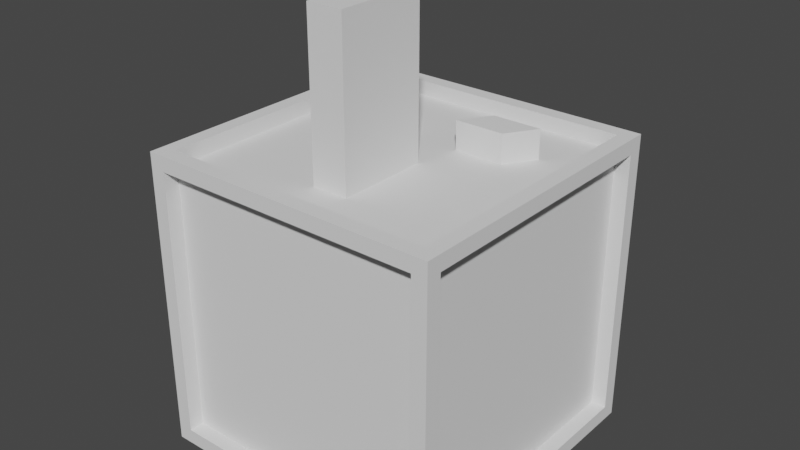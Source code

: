 # Source: Sniper.blend  (saved by Blender 3.4.6; exported with 4.5.12 LTS)
import bpy
from mathutils import Matrix  # noqa: F401  (used for matrix-valued properties, if any)

bpy.ops.wm.read_factory_settings(use_empty=True)
scene = bpy.context.scene
scene.name = 'Scene'

# ---- collections
col_collection = bpy.data.collections.new('Collection'); scene.collection.children.link(col_collection)

# ---- world
world_world = bpy.data.worlds.new('World'); scene.world = world_world
world_world.use_nodes = True; world_world.node_tree.nodes.clear()
_N = world_world.node_tree.nodes; _L = world_world.node_tree.links
n0 = _N.new('ShaderNodeOutputWorld'); n0.name = 'World Output'; n0.location = (300, 300)
n1 = _N.new('ShaderNodeBackground'); n1.name = 'Background'; n1.location = (10, 300)
n1.inputs[0].default_value = (0.05088, 0.05088, 0.05088, 1.0)
_L.new(n1.outputs[0], n0.inputs[0])
n0.is_active_output = True
world_world.color = (0.05088, 0.05088, 0.05088)
world_world.use_sun_shadow = False
world_world.sun_shadow_jitter_overblur = 0.0

# ---- meshes
me_cube = bpy.data.meshes.new('Cube')
me_cube.from_pydata([(0.8, 0.8, -0.8), (0.8, -0.8, -0.8), (0.8, 0.8, 0.8), (0.8, -0.8, 0.8), (-0.8, 0.8, -0.8), (-0.8, -0.8, -0.8), (-0.8, 0.8, 0.8), (-0.8, -0.8, 0.8), (0.72, 0.8, -0.72), (-0.72, 0.8, -0.72), (-0.72, 0.8, 0.72), (0.72, 0.8, 0.72), (0.72, -0.72, 0.8), (0.72, 0.72, 0.8), (-0.72, 0.72, 0.8), (-0.72, -0.72, 0.8), (-0.8, -0.72, 0.72), (-0.8, 0.72, 0.72), (-0.8, 0.72, -0.72), (-0.8, -0.72, -0.72), (-0.72, -0.8, -0.72), (0.72, -0.8, -0.72), (0.72, -0.8, 0.72), (-0.72, -0.8, 0.72), (0.8, -0.72, -0.72), (0.8, 0.72, -0.72), (0.8, 0.72, 0.72), (0.8, -0.72, 0.72), (-0.72, -0.72, -0.8), (-0.72, 0.72, -0.8), (0.72, 0.72, -0.8), (0.72, -0.72, -0.8), (-0.72, 0.72, -0.72), (-0.72, -0.72, -0.72), (0.72, -0.72, -0.72), (0.72, 0.72, -0.72), (0.72, 0.72, -0.72), (0.72, -0.72, -0.72), (0.72, -0.72, 0.72), (0.72, 0.72, 0.72), (-0.72, 0.72, -0.72), (0.72, 0.72, -0.72), (0.72, 0.72, 0.72), (-0.72, 0.72, 0.72), (-0.72, -0.72, 0.72), (-0.72, 0.72, 0.72), (-0.72, -0.72, -0.72), (-0.72, 0.72, -0.72), (0.72, 0.72, 0.72), (0.72, -0.72, 0.72), (-0.72, -0.72, 0.72), (-0.72, 0.72, 0.72), (0.72, -0.72, -0.72), (-0.72, -0.72, -0.72), (-0.72, -0.72, 0.72), (0.72, -0.72, 0.72), (0.14, 0.24, 0.8733), (0.24, 0.4, 0.8733), (0.14, 0.24, 0.7133), (0.24, 0.4, 0.7133), (0.4, 0.24, 0.8733), (0.5, 0.4, 0.8733), (0.4, 0.24, 0.7133), (0.5, 0.4, 0.7133), (-0.4, 0.24, 0.8733), (-0.5, 0.4, 0.8733), (-0.4, 0.24, 0.7133), (-0.5, 0.4, 0.7133), (-0.14, 0.24, 0.8733), (-0.24, 0.4, 0.8733), (-0.14, 0.24, 0.7133), (-0.24, 0.4, 0.7133), (-0.096, -0.476, 0.8893), (-0.096, 0.016, 0.8893), (-0.096, -0.476, 0.6973), (-0.096, 0.016, 0.6973), (0.096, -0.476, 0.8893), (0.096, 0.016, 0.8893), (0.096, -0.476, 0.6973), (0.096, 0.016, 0.6973), (-0.096, -0.476, 1.049), (-0.096, 0.016, 1.049), (0.096, 0.016, 1.049), (0.096, -0.476, 1.049), (-0.096, -0.476, 1.549), (-0.096, 0.016, 1.549), (0.096, 0.016, 1.549), (0.096, -0.476, 1.549)], [], [(9, 10, 43, 40), (14, 15, 50, 51), (17, 18, 47, 45), (21, 22, 55, 52), (26, 27, 38, 39), (29, 30, 35, 32), (0, 4, 9, 8), (4, 6, 10, 9), (6, 2, 11, 10), (2, 0, 8, 11), (3, 2, 13, 12), (2, 6, 14, 13), (6, 7, 15, 14), (7, 3, 12, 15), (7, 6, 17, 16), (6, 4, 18, 17), (4, 5, 19, 18), (5, 7, 16, 19), (5, 1, 21, 20), (1, 3, 22, 21), (3, 7, 23, 22), (7, 5, 20, 23), (1, 0, 25, 24), (0, 2, 26, 25), (2, 3, 27, 26), (3, 1, 24, 27), (5, 4, 29, 28), (4, 0, 30, 29), (0, 1, 31, 30), (1, 5, 28, 31), (28, 29, 32, 33), (30, 31, 34, 35), (31, 28, 33, 34), (27, 24, 37, 38), (25, 26, 39, 36), (24, 25, 36, 37), (8, 9, 40, 41), (10, 11, 42, 43), (11, 8, 41, 42), (16, 17, 45, 44), (18, 19, 46, 47), (19, 16, 44, 46), (15, 12, 49, 50), (13, 14, 51, 48), (12, 13, 48, 49), (20, 21, 52, 53), (22, 23, 54, 55), (23, 20, 53, 54), (56, 57, 59, 58), (58, 59, 63, 62), (62, 63, 61, 60), (60, 61, 57, 56), (58, 62, 60, 56), (63, 59, 57, 61), (64, 65, 67, 66), (66, 67, 71, 70), (70, 71, 69, 68), (68, 69, 65, 64), (66, 70, 68, 64), (71, 67, 65, 69), (72, 73, 75, 74), (74, 75, 79, 78), (78, 79, 77, 76), (77, 73, 81, 82), (74, 78, 76, 72), (79, 75, 73, 77), (80, 83, 87, 84), (76, 77, 82, 83), (73, 72, 80, 81), (72, 76, 83, 80), (87, 86, 85, 84), (81, 80, 84, 85), (82, 81, 85, 86), (83, 82, 86, 87)])
_uv = me_cube.uv_layers.new(name='UVMap')
_uv.uv.foreach_set('vector', [0.8625, 0.5125, 0.8625, 0.7375, 0.8625, 0.7375, 0.8625, 0.5125, 0.6125, 0.9875, 0.3875, 0.9875, 0.3875, 0.9875, 0.6125, 0.9875, 0.6125, 0.0125, 0.6125, 0.2375, 0.6125, 0.2375, 0.6125, 0.0125, 0.3625, 0.5125, 0.3625, 0.7375, 0.3625, 0.7375, 0.3625, 0.5125, 0.6125, 0.7375, 0.3875, 0.7375, 0.3875, 0.7375, 0.6125, 0.7375, 0.6125, 0.2625, 0.6125, 0.4875, 0.6125, 0.4875, 0.6125, 0.2625, 0.625, 0.5, 0.875, 0.5, 0.8625, 0.5125, 0.6375, 0.5125, 0.875, 0.5, 0.875, 0.75, 0.8625, 0.7375, 0.8625, 0.5125, 0.875, 0.75, 0.625, 0.75, 0.6375, 0.7375, 0.8625, 0.7375, 0.625, 0.75, 0.625, 0.5, 0.6375, 0.5125, 0.6375, 0.7375, 0.375, 0.75, 0.625, 0.75, 0.6125, 0.7625, 0.3875, 0.7625, 0.625, 0.75, 0.625, 1.0, 0.6125, 0.9875, 0.6125, 0.7625, 0.625, 1.0, 0.375, 1.0, 0.3875, 0.9875, 0.6125, 0.9875, 0.375, 1.0, 0.375, 0.75, 0.3875, 0.7625, 0.3875, 0.9875, 0.375, 0.0, 0.625, 0.0, 0.6125, 0.0125, 0.3875, 0.0125, 0.625, 0.0, 0.625, 0.25, 0.6125, 0.2375, 0.6125, 0.0125, 0.625, 0.25, 0.375, 0.25, 0.3875, 0.2375, 0.6125, 0.2375, 0.375, 0.25, 0.375, 0.0, 0.3875, 0.0125, 0.3875, 0.2375, 0.125, 0.5, 0.375, 0.5, 0.3625, 0.5125, 0.1375, 0.5125, 0.375, 0.5, 0.375, 0.75, 0.3625, 0.7375, 0.3625, 0.5125, 0.375, 0.75, 0.125, 0.75, 0.1375, 0.7375, 0.3625, 0.7375, 0.125, 0.75, 0.125, 0.5, 0.1375, 0.5125, 0.1375, 0.7375, 0.375, 0.5, 0.625, 0.5, 0.6125, 0.5125, 0.3875, 0.5125, 0.625, 0.5, 0.625, 0.75, 0.6125, 0.7375, 0.6125, 0.5125, 0.625, 0.75, 0.375, 0.75, 0.3875, 0.7375, 0.6125, 0.7375, 0.375, 0.75, 0.375, 0.5, 0.3875, 0.5125, 0.3875, 0.7375, 0.375, 0.25, 0.625, 0.25, 0.6125, 0.2625, 0.3875, 0.2625, 0.625, 0.25, 0.625, 0.5, 0.6125, 0.4875, 0.6125, 0.2625, 0.625, 0.5, 0.375, 0.5, 0.3875, 0.4875, 0.6125, 0.4875, 0.375, 0.5, 0.375, 0.25, 0.3875, 0.2625, 0.3875, 0.4875, 0.3875, 0.2625, 0.6125, 0.2625, 0.6125, 0.2625, 0.3875, 0.2625, 0.6125, 0.4875, 0.3875, 0.4875, 0.3875, 0.4875, 0.6125, 0.4875, 0.3875, 0.4875, 0.3875, 0.2625, 0.3875, 0.2625, 0.3875, 0.4875, 0.3875, 0.7375, 0.3875, 0.5125, 0.3875, 0.5125, 0.3875, 0.7375, 0.6125, 0.5125, 0.6125, 0.7375, 0.6125, 0.7375, 0.6125, 0.5125, 0.3875, 0.5125, 0.6125, 0.5125, 0.6125, 0.5125, 0.3875, 0.5125, 0.6375, 0.5125, 0.8625, 0.5125, 0.8625, 0.5125, 0.6375, 0.5125, 0.8625, 0.7375, 0.6375, 0.7375, 0.6375, 0.7375, 0.8625, 0.7375, 0.6375, 0.7375, 0.6375, 0.5125, 0.6375, 0.5125, 0.6375, 0.7375, 0.3875, 0.0125, 0.6125, 0.0125, 0.6125, 0.0125, 0.3875, 0.0125, 0.6125, 0.2375, 0.3875, 0.2375, 0.3875, 0.2375, 0.6125, 0.2375, 0.3875, 0.2375, 0.3875, 0.0125, 0.3875, 0.0125, 0.3875, 0.2375, 0.3875, 0.9875, 0.3875, 0.7625, 0.3875, 0.7625, 0.3875, 0.9875, 0.6125, 0.7625, 0.6125, 0.9875, 0.6125, 0.9875, 0.6125, 0.7625, 0.3875, 0.7625, 0.6125, 0.7625, 0.6125, 0.7625, 0.3875, 0.7625, 0.1375, 0.5125, 0.3625, 0.5125, 0.3625, 0.5125, 0.1375, 0.5125, 0.3625, 0.7375, 0.1375, 0.7375, 0.1375, 0.7375, 0.3625, 0.7375, 0.1375, 0.7375, 0.1375, 0.5125, 0.1375, 0.5125, 0.1375, 0.7375, 0.375, 0.0, 0.625, 0.0, 0.625, 0.25, 0.375, 0.25, 0.375, 0.25, 0.625, 0.25, 0.625, 0.5, 0.375, 0.5, 0.375, 0.5, 0.625, 0.5, 0.625, 0.75, 0.375, 0.75, 0.375, 0.75, 0.625, 0.75, 0.625, 1.0, 0.375, 1.0, 0.125, 0.5, 0.375, 0.5, 0.375, 0.75, 0.125, 0.75, 0.625, 0.5, 0.875, 0.5, 0.875, 0.75, 0.625, 0.75, 0.375, 0.0, 0.625, 0.0, 0.625, 0.25, 0.375, 0.25, 0.375, 0.25, 0.625, 0.25, 0.625, 0.5, 0.375, 0.5, 0.375, 0.5, 0.625, 0.5, 0.625, 0.75, 0.375, 0.75, 0.375, 0.75, 0.625, 0.75, 0.625, 1.0, 0.375, 1.0, 0.125, 0.5, 0.375, 0.5, 0.375, 0.75, 0.125, 0.75, 0.625, 0.5, 0.875, 0.5, 0.875, 0.75, 0.625, 0.75, 0.375, 0.0, 0.625, 0.0, 0.625, 0.25, 0.375, 0.25, 0.375, 0.25, 0.625, 0.25, 0.625, 0.5, 0.375, 0.5, 0.375, 0.5, 0.625, 0.5, 0.625, 0.75, 0.375, 0.75, 0.625, 0.75, 0.875, 0.75, 0.875, 0.75, 0.625, 0.75, 0.125, 0.5, 0.375, 0.5, 0.375, 0.75, 0.125, 0.75, 0.625, 0.5, 0.875, 0.5, 0.875, 0.75, 0.625, 0.75, 0.125, 0.75, 0.375, 0.75, 0.375, 0.75, 0.125, 0.75, 0.375, 0.75, 0.625, 0.75, 0.625, 0.75, 0.375, 0.75, 0.625, 0.0, 0.375, 0.0, 0.375, 0.0, 0.625, 0.0, 0.125, 0.75, 0.375, 0.75, 0.375, 0.75, 0.125, 0.75, 0.375, 0.75, 0.625, 0.75, 0.625, 1.0, 0.375, 1.0, 0.625, 0.0, 0.375, 0.0, 0.375, 0.0, 0.625, 0.0, 0.625, 0.75, 0.875, 0.75, 0.875, 0.75, 0.625, 0.75, 0.375, 0.75, 0.625, 0.75, 0.625, 0.75, 0.375, 0.75])
me_cube.use_mirror_vertex_groups = False
me_cube.update()
me_cube_001 = bpy.data.meshes.new('Cube.001')
me_cube_001.from_pydata([(-0.72, 0.72, -0.72), (-0.72, -0.72, -0.72), (0.72, -0.72, -0.72), (0.72, 0.72, -0.72), (0.72, 0.72, -0.72), (0.72, -0.72, -0.72), (0.72, -0.72, 0.72), (0.72, 0.72, 0.72), (-0.72, 0.72, -0.72), (0.72, 0.72, -0.72), (0.72, 0.72, 0.72), (-0.72, 0.72, 0.72), (-0.72, -0.72, 0.72), (-0.72, 0.72, 0.72), (-0.72, -0.72, -0.72), (-0.72, 0.72, -0.72), (0.72, 0.72, 0.72), (0.72, -0.72, 0.72), (-0.72, -0.72, 0.72), (-0.72, 0.72, 0.72), (0.72, -0.72, -0.72), (-0.72, -0.72, -0.72), (-0.72, -0.72, 0.72), (0.72, -0.72, 0.72)], [], [(1, 0, 3, 2), (5, 4, 7, 6), (9, 8, 11, 10), (12, 13, 15, 14), (17, 16, 19, 18), (21, 20, 23, 22)])
_uv = me_cube_001.uv_layers.new(name='UVMap')
_uv.uv.foreach_set('vector', [0.3875, 0.2625, 0.6125, 0.2625, 0.6125, 0.4875, 0.3875, 0.4875, 0.3875, 0.5125, 0.6125, 0.5125, 0.6125, 0.7375, 0.3875, 0.7375, 0.6375, 0.5125, 0.8625, 0.5125, 0.8625, 0.7375, 0.6375, 0.7375, 0.3875, 0.0125, 0.6125, 0.0125, 0.6125, 0.2375, 0.3875, 0.2375, 0.3875, 0.7625, 0.6125, 0.7625, 0.6125, 0.9875, 0.3875, 0.9875, 0.1375, 0.5125, 0.3625, 0.5125, 0.3625, 0.7375, 0.1375, 0.7375])
me_cube_001.use_mirror_vertex_groups = False
me_cube_001.update()

# ---- objects
ob_sniperoutline = bpy.data.objects.new('SniperOutline', me_cube)
ob_sniperbase = bpy.data.objects.new('SniperBase', me_cube_001)

# ---- transforms, parenting, visibility, modifiers, constraints
ob_sniperoutline.location = (0.0, 0.0, 0.0)
ob_sniperoutline.lock_rotations_4d = False
ob_sniperoutline.empty_display_type = 'ARROWS'
ob_sniperoutline.lineart.crease_threshold = 0.0
ob_sniperbase.location = (0.0, 0.0, 0.0)
ob_sniperbase.lock_rotations_4d = False
ob_sniperbase.empty_display_type = 'ARROWS'
ob_sniperbase.lineart.crease_threshold = 0.0

# ---- collection membership
col_collection.objects.link(ob_sniperoutline)
col_collection.objects.link(ob_sniperbase)

# ---- scene / render settings (as saved in the file)
scene.frame_start = 1; scene.frame_end = 250; scene.frame_set(1)
scene.render.engine = 'BLENDER_EEVEE_NEXT'
scene.cycles.sampling_pattern = 'TABULATED_SOBOL'
scene.cycles.use_light_tree = False
scene.view_settings.view_transform = 'Filmic'
bpy.context.view_layer.update()

# ---- added for rendering (the .blend has no active camera and no usable light): camera, sun
cam_auto = bpy.data.cameras.new('AutoCamera')
cam_auto.lens = 50.0
cam_auto.sensor_width = 36.0
cam_auto.clip_end = 1000.0
ob_auto_camera = bpy.data.objects.new('AutoCamera', cam_auto)
scene.collection.objects.link(ob_auto_camera)
ob_auto_camera.location = (3.01791, -3.6215, 2.789)
ob_auto_camera.rotation_euler = (1.09748, -7.21219e-08, 0.694738)
scene.camera = ob_auto_camera
light_auto_sun = bpy.data.lights.new('AutoSun', 'SUN')
light_auto_sun.energy = 3.0
light_auto_sun.angle = 0.0523599
ob_auto_sun = bpy.data.objects.new('AutoSun', light_auto_sun)
scene.collection.objects.link(ob_auto_sun)
ob_auto_sun.rotation_euler = (0.872665, 0.174533, 0.523599)
bpy.context.view_layer.update()
